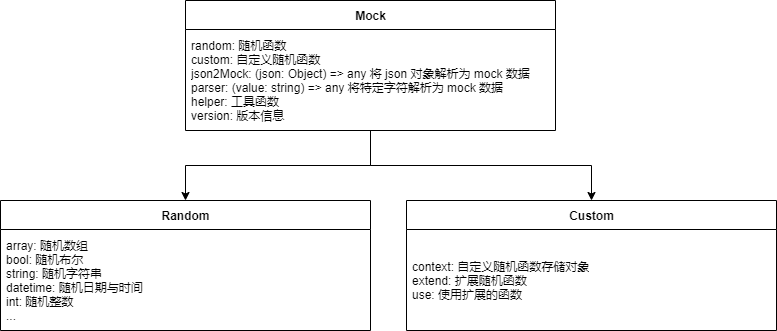

The diagram above was exported from draw.io. Its source (the exported page's mxGraphModel, read from the mxfile embedded in the PNG):
<mxGraphModel dx="1086" dy="806" grid="1" gridSize="10" guides="1" tooltips="1" connect="1" arrows="1" fold="1" page="1" pageScale="1" pageWidth="827" pageHeight="1169" math="0" shadow="0">
  <root>
    <mxCell id="0" />
    <mxCell id="1" parent="0" />
    <mxCell id="8Jt9G6g5symqDCu0Dq2T-11" style="edgeStyle=orthogonalEdgeStyle;rounded=0;orthogonalLoop=1;jettySize=auto;html=1;" edge="1" parent="1" source="8Jt9G6g5symqDCu0Dq2T-1" target="8Jt9G6g5symqDCu0Dq2T-5">
      <mxGeometry relative="1" as="geometry" />
    </mxCell>
    <mxCell id="8Jt9G6g5symqDCu0Dq2T-12" style="edgeStyle=orthogonalEdgeStyle;rounded=0;orthogonalLoop=1;jettySize=auto;html=1;" edge="1" parent="1" source="8Jt9G6g5symqDCu0Dq2T-1" target="8Jt9G6g5symqDCu0Dq2T-9">
      <mxGeometry relative="1" as="geometry" />
    </mxCell>
    <mxCell id="8Jt9G6g5symqDCu0Dq2T-1" value="Mock" style="swimlane;fontStyle=1;align=center;verticalAlign=middle;childLayout=stackLayout;horizontal=1;startSize=29;horizontalStack=0;resizeParent=1;resizeParentMax=0;resizeLast=0;collapsible=0;marginBottom=0;html=1;" vertex="1" parent="1">
      <mxGeometry x="229" y="110" width="370" height="130" as="geometry" />
    </mxCell>
    <mxCell id="8Jt9G6g5symqDCu0Dq2T-3" value="random: 随机函数&lt;br&gt;custom: 自定义随机函数&lt;br&gt;json2Mock: (json: Object) =&amp;gt; any 将 json 对象解析为 mock 数据&lt;br&gt;parser: (value: string) =&amp;gt; any 将特定字符解析为 mock 数据&lt;br&gt;helper: 工具函数&lt;br&gt;version: 版本信息" style="text;html=1;strokeColor=none;fillColor=none;align=left;verticalAlign=middle;spacingLeft=4;spacingRight=4;overflow=hidden;rotatable=0;points=[[0,0.5],[1,0.5]];portConstraint=eastwest;" vertex="1" parent="8Jt9G6g5symqDCu0Dq2T-1">
      <mxGeometry y="29" width="370" height="101" as="geometry" />
    </mxCell>
    <mxCell id="8Jt9G6g5symqDCu0Dq2T-5" value="Random" style="swimlane;fontStyle=1;align=center;verticalAlign=middle;childLayout=stackLayout;horizontal=1;startSize=29;horizontalStack=0;resizeParent=1;resizeParentMax=0;resizeLast=0;collapsible=0;marginBottom=0;html=1;" vertex="1" parent="1">
      <mxGeometry x="44" y="310" width="370" height="130" as="geometry" />
    </mxCell>
    <mxCell id="8Jt9G6g5symqDCu0Dq2T-6" value="array: 随机数组&lt;br&gt;bool: 随机布尔&lt;br&gt;string: 随机字符串&lt;br&gt;datetime: 随机日期与时间&lt;br&gt;int: 随机整数&lt;br&gt;..." style="text;html=1;strokeColor=none;fillColor=none;align=left;verticalAlign=middle;spacingLeft=4;spacingRight=4;overflow=hidden;rotatable=0;points=[[0,0.5],[1,0.5]];portConstraint=eastwest;" vertex="1" parent="8Jt9G6g5symqDCu0Dq2T-5">
      <mxGeometry y="29" width="370" height="101" as="geometry" />
    </mxCell>
    <mxCell id="8Jt9G6g5symqDCu0Dq2T-9" value="Custom" style="swimlane;fontStyle=1;align=center;verticalAlign=middle;childLayout=stackLayout;horizontal=1;startSize=29;horizontalStack=0;resizeParent=1;resizeParentMax=0;resizeLast=0;collapsible=0;marginBottom=0;html=1;" vertex="1" parent="1">
      <mxGeometry x="450" y="310" width="370" height="130" as="geometry" />
    </mxCell>
    <mxCell id="8Jt9G6g5symqDCu0Dq2T-10" value="context: 自定义随机函数存储对象&lt;br&gt;extend: 扩展随机函数&lt;br&gt;use: 使用扩展的函数" style="text;html=1;strokeColor=none;fillColor=none;align=left;verticalAlign=middle;spacingLeft=4;spacingRight=4;overflow=hidden;rotatable=0;points=[[0,0.5],[1,0.5]];portConstraint=eastwest;" vertex="1" parent="8Jt9G6g5symqDCu0Dq2T-9">
      <mxGeometry y="29" width="370" height="101" as="geometry" />
    </mxCell>
  </root>
</mxGraphModel>